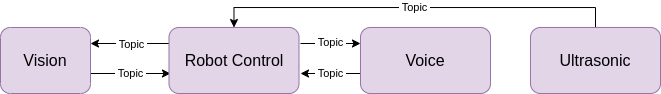

The diagram above was exported from draw.io. Its source (the exported page's mxGraphModel, read from the mxfile embedded in the PNG):
<mxGraphModel dx="935" dy="527" grid="1" gridSize="10" guides="1" tooltips="1" connect="1" arrows="1" fold="1" page="1" pageScale="1" pageWidth="827" pageHeight="1169" background="#ffffff" math="0" shadow="0">
  <root>
    <mxCell id="0" />
    <mxCell id="1" parent="0" />
    <mxCell id="qOKY2YED-CASeEIrfsqh-7" value="&lt;span style=&quot;color: rgb(0, 0, 0); font-family: Helvetica; font-size: 11px; font-style: normal; font-variant-ligatures: normal; font-variant-caps: normal; font-weight: 400; letter-spacing: normal; orphans: 2; text-align: center; text-indent: 0px; text-transform: none; widows: 2; word-spacing: 0px; -webkit-text-stroke-width: 0px; white-space: nowrap; background-color: rgb(255, 255, 255); text-decoration-thickness: initial; text-decoration-style: initial; text-decoration-color: initial; display: inline !important; float: none;&quot;&gt;&amp;nbsp;Topic&amp;nbsp;&lt;/span&gt;" style="edgeStyle=orthogonalEdgeStyle;rounded=0;orthogonalLoop=1;jettySize=auto;html=1;entryX=0;entryY=0.5;entryDx=0;entryDy=0;" edge="1" parent="1">
      <mxGeometry relative="1" as="geometry">
        <mxPoint x="220" y="110" as="sourcePoint" />
        <mxPoint x="300" y="110" as="targetPoint" />
      </mxGeometry>
    </mxCell>
    <mxCell id="4uhuHD_OqtdL1rbwjFQc-1" value="&lt;font style=&quot;font-size: 16px;&quot;&gt;Vision&lt;/font&gt;" style="rounded=1;whiteSpace=wrap;html=1;fillColor=#e1d5e7;strokeColor=#9673a6;" parent="1" vertex="1">
      <mxGeometry x="130" y="64" width="90" height="66" as="geometry" />
    </mxCell>
    <mxCell id="qOKY2YED-CASeEIrfsqh-1" style="edgeStyle=orthogonalEdgeStyle;rounded=0;orthogonalLoop=1;jettySize=auto;html=1;entryX=1;entryY=0.5;entryDx=0;entryDy=0;" edge="1" parent="1">
      <mxGeometry relative="1" as="geometry">
        <mxPoint x="300" y="80" as="sourcePoint" />
        <mxPoint x="220" y="80" as="targetPoint" />
      </mxGeometry>
    </mxCell>
    <mxCell id="qOKY2YED-CASeEIrfsqh-2" value="&amp;nbsp;Topic&amp;nbsp;" style="edgeLabel;html=1;align=center;verticalAlign=middle;resizable=0;points=[];" vertex="1" connectable="0" parent="qOKY2YED-CASeEIrfsqh-1">
      <mxGeometry x="-0.1821" y="1" relative="1" as="geometry">
        <mxPoint x="-7" as="offset" />
      </mxGeometry>
    </mxCell>
    <mxCell id="qOKY2YED-CASeEIrfsqh-3" style="edgeStyle=orthogonalEdgeStyle;rounded=0;orthogonalLoop=1;jettySize=auto;html=1;entryX=0;entryY=0.5;entryDx=0;entryDy=0;" edge="1" parent="1">
      <mxGeometry relative="1" as="geometry">
        <mxPoint x="430" y="80" as="sourcePoint" />
        <mxPoint x="490" y="80" as="targetPoint" />
      </mxGeometry>
    </mxCell>
    <mxCell id="qOKY2YED-CASeEIrfsqh-4" value="&amp;nbsp;Topic&amp;nbsp;" style="edgeLabel;html=1;align=center;verticalAlign=middle;resizable=0;points=[];" vertex="1" connectable="0" parent="qOKY2YED-CASeEIrfsqh-3">
      <mxGeometry x="0.1067" y="1" relative="1" as="geometry">
        <mxPoint x="-3" as="offset" />
      </mxGeometry>
    </mxCell>
    <mxCell id="4uhuHD_OqtdL1rbwjFQc-2" value="&lt;font style=&quot;font-size: 16px;&quot;&gt;Robot Control&lt;/font&gt;" style="rounded=1;whiteSpace=wrap;html=1;fillColor=#e1d5e7;strokeColor=#9673a6;" parent="1" vertex="1">
      <mxGeometry x="298.5" y="64" width="130" height="66" as="geometry" />
    </mxCell>
    <mxCell id="qOKY2YED-CASeEIrfsqh-6" value="&lt;span style=&quot;color: rgb(0, 0, 0); font-family: Helvetica; font-size: 11px; font-style: normal; font-variant-ligatures: normal; font-variant-caps: normal; font-weight: 400; letter-spacing: normal; orphans: 2; text-align: center; text-indent: 0px; text-transform: none; widows: 2; word-spacing: 0px; -webkit-text-stroke-width: 0px; white-space: nowrap; background-color: rgb(255, 255, 255); text-decoration-thickness: initial; text-decoration-style: initial; text-decoration-color: initial; display: inline !important; float: none;&quot;&gt;&amp;nbsp;Topic&amp;nbsp;&lt;/span&gt;" style="edgeStyle=orthogonalEdgeStyle;rounded=0;orthogonalLoop=1;jettySize=auto;html=1;entryX=1;entryY=0.5;entryDx=0;entryDy=0;" edge="1" parent="1">
      <mxGeometry relative="1" as="geometry">
        <mxPoint x="490" y="110" as="sourcePoint" />
        <mxPoint x="430" y="110" as="targetPoint" />
      </mxGeometry>
    </mxCell>
    <mxCell id="VaNRtjLqdTXlUVfQ7H0l-1" value="&lt;font style=&quot;font-size: 16px;&quot;&gt;Voice&lt;/font&gt;" style="rounded=1;whiteSpace=wrap;html=1;fillColor=#e1d5e7;strokeColor=#9673a6;" parent="1" vertex="1">
      <mxGeometry x="490" y="64" width="130" height="66" as="geometry" />
    </mxCell>
    <mxCell id="qOKY2YED-CASeEIrfsqh-9" value="&lt;span style=&quot;color: rgb(0, 0, 0); font-family: Helvetica; font-size: 11px; font-style: normal; font-variant-ligatures: normal; font-variant-caps: normal; font-weight: 400; letter-spacing: normal; orphans: 2; text-align: center; text-indent: 0px; text-transform: none; widows: 2; word-spacing: 0px; -webkit-text-stroke-width: 0px; white-space: nowrap; background-color: rgb(255, 255, 255); text-decoration-thickness: initial; text-decoration-style: initial; text-decoration-color: initial; display: inline !important; float: none;&quot;&gt;&amp;nbsp;Topic&amp;nbsp;&lt;/span&gt;" style="edgeStyle=orthogonalEdgeStyle;rounded=0;orthogonalLoop=1;jettySize=auto;html=1;entryX=0.5;entryY=0;entryDx=0;entryDy=0;" edge="1" parent="1" source="VaNRtjLqdTXlUVfQ7H0l-7" target="4uhuHD_OqtdL1rbwjFQc-2">
      <mxGeometry relative="1" as="geometry">
        <mxPoint x="735" y="170" as="targetPoint" />
        <Array as="points">
          <mxPoint x="725" y="44" />
          <mxPoint x="363" y="44" />
        </Array>
      </mxGeometry>
    </mxCell>
    <mxCell id="VaNRtjLqdTXlUVfQ7H0l-7" value="&lt;font style=&quot;font-size: 16px;&quot;&gt;Ultrasonic&lt;/font&gt;" style="rounded=1;whiteSpace=wrap;html=1;fillColor=#e1d5e7;strokeColor=#9673a6;" parent="1" vertex="1">
      <mxGeometry x="660" y="64" width="130" height="66" as="geometry" />
    </mxCell>
  </root>
</mxGraphModel>